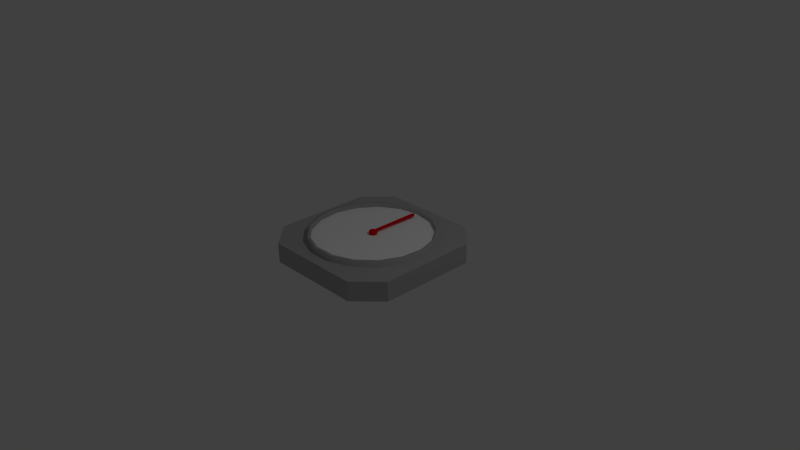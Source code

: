 # Source: viisari.blend  (saved by Blender 2.68.0; exported with 4.5.12 LTS)
import bpy
from mathutils import Matrix  # noqa: F401  (used for matrix-valued properties, if any)

bpy.ops.wm.read_factory_settings(use_empty=True)
scene = bpy.context.scene
scene.name = 'Scene'

# ---- collections
col_collection_1 = bpy.data.collections.new('Collection 1'); scene.collection.children.link(col_collection_1)

# ---- materials (node trees are filled in below, after node groups)
mat_viisari = bpy.data.materials.new('viisari')
mat_viisari.alpha_threshold = 0.0
mat_viisari.use_transparent_shadow = False
mat_viisari.diffuse_color = (0.8, 0.0, 0.008781, 1.0)
mat_viisari.roughness = 0.5
mat_viisari.line_color = (0.0, 0.0, 0.0, 1.0)
mat_main = bpy.data.materials.new('main')
mat_main.alpha_threshold = 0.0
mat_main.use_transparent_shadow = False
mat_main.diffuse_color = (0.448, 0.448, 0.448, 1.0)
mat_main.roughness = 0.5
mat_main.line_color = (0.0, 0.0, 0.0, 1.0)
mat_naytto = bpy.data.materials.new('naytto')
mat_naytto.alpha_threshold = 0.0
mat_naytto.use_transparent_shadow = False
mat_naytto.diffuse_color = (1.0, 1.0, 1.0, 1.0)
mat_naytto.roughness = 0.5
mat_naytto.line_color = (0.0, 0.0, 0.0, 1.0)

# ---- material node trees

# ---- world
world_world = bpy.data.worlds.new('World'); scene.world = world_world
world_world.color = (0.05088, 0.05088, 0.05088)
world_world.use_sun_shadow = False
world_world.sun_shadow_jitter_overblur = 0.0
world_world.cycles.sampling_method = 'MANUAL'
world_world.cycles.sample_map_resolution = 256

# ---- cameras
cam_camera = bpy.data.cameras.new('Camera')
cam_camera.clip_end = 100.0
cam_camera.lens = 35.0
cam_camera.sensor_width = 32.0
cam_camera.sensor_height = 18.0
cam_camera.ortho_scale = 7.314
cam_camera.dof.focus_distance = 0.0
cam_camera.dof.aperture_fstop = 128.0

# ---- lights
light_lamp = bpy.data.lights.new('Lamp', 'POINT')
light_lamp.transmission_factor = 0.0
light_lamp.cutoff_distance = 30.0
light_lamp.energy = 100.0
light_lamp.shadow_buffer_clip_start = 1.001
light_lamp.shadow_soft_size = 0.1
light_lamp.shadow_maximum_resolution = 0.006
light_lamp.use_absolute_resolution = True
light_lamp.cycles.use_multiple_importance_sampling = False

# ---- meshes
me_cylinder = bpy.data.meshes.new('Cylinder')
me_cylinder.from_pydata([(0.0, 0.05375, -0.05375), (0.0, 0.05375, -0.01177), (0.01942, 0.05012, -0.05375), (0.01942, 0.05012, -0.01177), (0.03621, 0.03973, -0.05375), (0.03621, 0.03973, -0.01177), (0.04812, 0.02396, -0.05375), (0.04812, 0.02396, -0.01177), (0.05353, 0.00496, -0.05375), (0.05353, 0.00496, -0.01177), (0.0517, -0.01471, -0.05375), (0.0517, -0.01471, -0.01177), (0.0429, -0.03239, -0.05375), (0.0429, -0.03239, -0.01177), (0.0283, -0.0457, -0.05375), (0.0283, -0.0457, -0.01177), (0.009877, -0.05284, -0.05375), (0.009877, -0.05284, -0.01177), (-0.009877, -0.05284, -0.05375), (-0.009877, -0.05284, -0.01177), (-0.0283, -0.0457, -0.05375), (-0.0283, -0.0457, -0.01177), (-0.0429, -0.03239, -0.05375), (-0.0429, -0.03239, -0.01177), (-0.0517, -0.01471, -0.05375), (-0.0517, -0.01471, -0.01177), (-0.05353, 0.00496, -0.05375), (-0.05353, 0.00496, -0.01177), (-0.04812, 0.02396, -0.05375), (-0.04812, 0.02396, -0.01177), (-0.03621, 0.03973, -0.05375), (-0.03621, 0.03973, -0.01177), (-0.01942, 0.05012, -0.05375), (-0.01942, 0.05012, -0.01177), (2.447e-09, 0.02969, 0.00265), (0.01073, 0.02769, 0.00265), (0.02, 0.02194, 0.00265), (0.02658, 0.01324, 0.00265), (0.02957, 0.00274, 0.00265), (0.02856, -0.008126, 0.00265), (0.0237, -0.01789, 0.00265), (0.01563, -0.02525, 0.00265), (0.005456, -0.02919, 0.00265), (-0.005456, -0.02919, 0.00265), (-0.01563, -0.02525, 0.00265), (-0.0237, -0.01789, 0.00265), (-0.02856, -0.008126, 0.00265), (-0.02957, 0.00274, 0.00265), (-0.02658, 0.01324, 0.00265), (-0.02, 0.02194, 0.00265), (-0.01073, 0.02769, 0.00265), (0.0, 0.05375, -0.0292), (0.01942, 0.05012, -0.0292), (0.03621, 0.03973, -0.0292), (0.04812, 0.02396, -0.0292), (0.05353, 0.00496, -0.0292), (0.0517, -0.01471, -0.0292), (0.0429, -0.03239, -0.0292), (0.0283, -0.0457, -0.0292), (0.009877, -0.05284, -0.0292), (-0.009877, -0.05284, -0.0292), (-0.0283, -0.0457, -0.0292), (-0.0429, -0.03239, -0.0292), (-0.0517, -0.01471, -0.0292), (-0.05353, 0.00496, -0.0292), (-0.04812, 0.02396, -0.0292), (-0.03621, 0.03973, -0.0292), (-0.01942, 0.05012, -0.0292), (1.647e-07, 0.7327, -0.01177), (0.01942, 0.6891, -0.01177), (-0.01942, 0.6891, -0.01177), (1.647e-07, 0.7327, -0.0292), (0.03624, 0.6891, -0.0292), (-0.03624, 0.6891, -0.0292)], [], [(33, 1, 68, 70), (52, 3, 5, 53), (53, 5, 7, 54), (54, 7, 9, 55), (55, 9, 11, 56), (56, 11, 13, 57), (57, 13, 15, 58), (58, 15, 17, 59), (59, 17, 19, 60), (60, 19, 21, 61), (61, 21, 23, 62), (62, 23, 25, 63), (63, 25, 27, 64), (64, 27, 29, 65), (65, 29, 31, 66), (1, 33, 50, 34), (52, 51, 71, 72), (66, 31, 33, 67), (0, 2, 4, 6, 8, 10, 12, 14, 16, 18, 20, 22, 24, 26, 28, 30, 32), (35, 34, 50, 49, 48, 47, 46, 45, 44, 43, 42, 41, 40, 39, 38, 37, 36), (31, 29, 48, 49), (27, 25, 46, 47), (3, 1, 34, 35), (23, 21, 44, 45), (19, 17, 42, 43), (15, 13, 40, 41), (11, 9, 38, 39), (7, 5, 36, 37), (33, 31, 49, 50), (29, 27, 47, 48), (25, 23, 45, 46), (21, 19, 43, 44), (17, 15, 41, 42), (13, 11, 39, 40), (9, 7, 37, 38), (5, 3, 35, 36), (0, 51, 52, 2), (2, 52, 53, 4), (4, 53, 54, 6), (6, 54, 55, 8), (8, 55, 56, 10), (10, 56, 57, 12), (12, 57, 58, 14), (14, 58, 59, 16), (16, 59, 60, 18), (18, 60, 61, 20), (20, 61, 62, 22), (22, 62, 63, 24), (24, 63, 64, 26), (26, 64, 65, 28), (28, 65, 66, 30), (32, 67, 51, 0), (30, 66, 67, 32), (71, 68, 69, 72), (73, 70, 68, 71), (67, 33, 70, 73), (51, 67, 73, 71), (3, 52, 72, 69), (1, 3, 69, 68)])
me_cylinder.materials.append(mat_viisari)
me_cylinder.use_remesh_preserve_volume = False
me_cylinder.use_remesh_preserve_attributes = False
me_cylinder.use_mirror_vertex_groups = False
me_cylinder.update()
me_cube = bpy.data.meshes.new('Cube')
me_cube.from_pydata([(-0.6667, 1.0, 0.2734), (0.6667, 1.0, 0.2734), (0.6667, 1.0, 0.007995), (-0.6667, 1.0, 0.007995), (0.6667, -1.0, 0.2734), (-0.6667, -1.0, 0.2734), (-0.6667, -1.0, 0.007995), (0.6667, -1.0, 0.007995), (-1.0, -0.6667, 0.2734), (-1.0, 0.6667, 0.2734), (-1.0, 0.6667, 0.007995), (-1.0, -0.6667, 0.007995), (1.0, 0.6667, 0.2734), (1.0, -0.6667, 0.2734), (1.0, -0.6667, 0.007995), (1.0, 0.6667, 0.007995), (-0.3333, 0.3333, 0.007995), (-0.3333, -0.3333, 0.007995), (0.3333, 0.3333, 0.007995), (0.3333, -0.3333, 0.007995), (0.3333, 0.3333, 0.2734), (0.3333, -0.3333, 0.2734), (-0.3333, 0.3333, 0.2734), (-0.3333, -0.3333, 0.2734), (0.2894, 0.747, 0.3466), (2.077e-08, 0.8011, 0.3466), (1.574e-08, 0.8452, 0.01693), (1.574e-08, 0.8452, 0.3466), (0.3053, 0.7881, 0.01693), (0.3053, 0.7881, 0.3466), (0.5694, 0.6246, 0.01693), (0.5694, 0.6246, 0.3466), (0.7566, 0.3767, 0.01693), (0.7566, 0.3767, 0.3466), (0.8416, 0.07799, 0.01693), (0.8416, 0.07799, 0.3466), (0.8129, -0.2313, 0.01693), (0.8129, -0.2313, 0.3466), (0.6745, -0.5093, 0.01693), (0.6745, -0.5093, 0.3466), (0.4449, -0.7186, 0.01693), (0.4449, -0.7186, 0.3466), (0.1553, -0.8308, 0.01693), (0.1553, -0.8308, 0.3466), (-0.1553, -0.8308, 0.01693), (-0.1553, -0.8308, 0.3466), (-0.4449, -0.7186, 0.01693), (-0.4449, -0.7186, 0.3466), (-0.6745, -0.5093, 0.01693), (-0.6745, -0.5093, 0.3466), (-0.8129, -0.2313, 0.01693), (-0.8129, -0.2313, 0.3466), (-0.8416, 0.07799, 0.01693), (-0.8416, 0.07799, 0.3466), (-0.7566, 0.3767, 0.01693), (-0.7566, 0.3767, 0.3466), (-0.5694, 0.6246, 0.01693), (-0.5694, 0.6246, 0.3466), (-0.3053, 0.7881, 0.01693), (-0.3053, 0.7881, 0.3466), (0.5397, 0.592, 0.3466), (0.7171, 0.3571, 0.3466), (0.7977, 0.07392, 0.3466), (0.7705, -0.2192, 0.3466), (0.6393, -0.4828, 0.3466), (0.4217, -0.6811, 0.3466), (0.1472, -0.7875, 0.3466), (-0.1472, -0.7875, 0.3466), (-0.4217, -0.6811, 0.3466), (-0.6393, -0.4828, 0.3466), (-0.7705, -0.2192, 0.3466), (-0.7977, 0.07392, 0.3466), (-0.7171, 0.3571, 0.3466), (-0.5397, 0.592, 0.3466), (-0.2894, 0.747, 0.3466), (0.2894, 0.747, 0.2932), (2.077e-08, 0.8011, 0.2932), (0.5397, 0.592, 0.2932), (0.7171, 0.3571, 0.2932), (0.7977, 0.07392, 0.2932), (0.7705, -0.2192, 0.2932), (0.6393, -0.4828, 0.2932), (0.4217, -0.6811, 0.2932), (0.1472, -0.7875, 0.2932), (-0.1472, -0.7875, 0.2932), (-0.4217, -0.6811, 0.2932), (-0.6393, -0.4828, 0.2932), (-0.7705, -0.2192, 0.2932), (-0.7977, 0.07392, 0.2932), (-0.7171, 0.3571, 0.2932), (-0.5397, 0.592, 0.2932), (-0.2894, 0.747, 0.2932)], [], [(13, 21, 4), (0, 3, 10, 9), (0, 1, 2, 3), (4, 5, 6, 7), (1, 20, 12), (16, 3, 2, 18), (22, 0, 9), (20, 1, 0, 22), (8, 9, 10, 11), (12, 13, 14, 15), (5, 23, 8), (19, 18, 15, 14), (6, 5, 8, 11), (23, 22, 9, 8), (13, 4, 7, 14), (11, 10, 16, 17), (6, 17, 19, 7), (17, 16, 18, 19), (1, 12, 15, 2), (13, 12, 20, 21), (4, 21, 23, 5), (21, 20, 22, 23), (49, 47, 68, 69), (26, 27, 29, 28), (59, 57, 73, 74), (28, 29, 31, 30), (51, 49, 69, 70), (30, 31, 33, 32), (41, 39, 64, 65), (32, 33, 35, 34), (31, 29, 24, 60), (34, 35, 37, 36), (53, 51, 70, 71), (36, 37, 39, 38), (29, 27, 25, 24), (38, 39, 41, 40), (43, 41, 65, 66), (40, 41, 43, 42), (27, 59, 74, 25), (42, 43, 45, 44), (33, 31, 60, 61), (44, 45, 47, 46), (55, 53, 71, 72), (46, 47, 49, 48), (45, 43, 66, 67), (48, 49, 51, 50), (35, 33, 61, 62), (50, 51, 53, 52), (57, 55, 72, 73), (52, 53, 55, 54), (37, 35, 62, 63), (66, 65, 82, 83), (54, 55, 57, 56), (47, 45, 67, 68), (58, 59, 27, 26), (56, 57, 59, 58), (39, 37, 63, 64), (26, 28, 30, 32, 34, 36, 38, 40, 42, 44, 46, 48, 50, 52, 54, 56, 58), (75, 76, 91, 90, 89, 88, 87, 86, 85, 84, 83, 82, 81, 80, 79, 78, 77), (61, 60, 77, 78), (72, 71, 88, 89), (67, 66, 83, 84), (25, 74, 91, 76), (62, 61, 78, 79), (73, 72, 89, 90), (68, 67, 84, 85), (63, 62, 79, 80), (74, 73, 90, 91), (69, 68, 85, 86), (64, 63, 80, 81), (24, 25, 76, 75), (70, 69, 86, 87), (65, 64, 81, 82), (60, 24, 75, 77), (71, 70, 87, 88)])
me_cube.polygons.foreach_set('use_smooth', [0, 0, 0, 0, 0, 0, 0, 0, 0, 0, 0, 0, 0, 0, 0, 0, 0, 0, 0, 0, 0, 0, 1, 1, 1, 1, 1, 1, 1, 1, 1, 1, 1, 1, 1, 1, 1, 1, 1, 1, 1, 1, 1, 1, 1, 1, 1, 1, 1, 1, 1, 1, 1, 1, 1, 1, 1, 0, 0, 1, 1, 1, 1, 1, 1, 1, 1, 1, 1, 1, 1, 1, 1, 1, 1])
me_cube.polygons.foreach_set('material_index', [0, 0, 0, 0, 0, 0, 0, 0, 0, 0, 0, 0, 0, 0, 0, 0, 0, 0, 0, 0, 0, 0, 0, 0, 0, 0, 0, 0, 0, 0, 0, 0, 0, 0, 0, 0, 0, 0, 0, 0, 0, 0, 0, 0, 0, 0, 0, 0, 0, 0, 0, 0, 0, 0, 0, 0, 0, 0, 1, 0, 0, 0, 0, 0, 0, 0, 0, 0, 0, 0, 0, 0, 0, 0, 0])
_uv = me_cube.uv_layers.new(name='UVMap')
_uv.uv.foreach_set('vector', [0.0, 0.0, 0.0, 0.0, 0.0, 0.0, 0.0, 0.0, 0.0, 0.0, 0.0, 0.0, 0.0, 0.0, 0.0, 0.0, 0.0, 0.0, 0.0, 0.0, 0.0, 0.0, 0.0, 0.0, 0.0, 0.0, 0.0, 0.0, 0.0, 0.0, 0.0, 0.0, 0.0, 0.0, 0.0, 0.0, 0.0, 0.0, 0.0, 0.0, 0.0, 0.0, 0.0, 0.0, 0.0, 0.0, 0.0, 0.0, 0.0, 0.0, 0.0, 0.0, 0.0, 0.0, 0.0, 0.0, 0.0, 0.0, 0.0, 0.0, 0.0, 0.0, 0.0, 0.0, 0.0, 0.0, 0.0, 0.0, 0.0, 0.0, 0.0, 0.0, 0.0, 0.0, 0.0, 0.0, 0.0, 0.0, 0.0, 0.0, 0.0, 0.0, 0.0, 0.0, 0.0, 0.0, 0.0, 0.0, 0.0, 0.0, 0.0, 0.0, 0.0, 0.0, 0.0, 0.0, 0.0, 0.0, 0.0, 0.0, 0.0, 0.0, 0.0, 0.0, 0.0, 0.0, 0.0, 0.0, 0.0, 0.0, 0.0, 0.0, 0.0, 0.0, 0.0, 0.0, 0.0, 0.0, 0.0, 0.0, 0.0, 0.0, 0.0, 0.0, 0.0, 0.0, 0.0, 0.0, 0.0, 0.0, 0.0, 0.0, 0.0, 0.0, 0.0, 0.0, 0.0, 0.0, 0.0, 0.0, 0.0, 0.0, 0.0, 0.0, 0.0, 0.0, 0.0, 0.0, 0.0, 0.0, 0.0, 0.0, 0.0, 0.0, 0.0, 0.0, 0.0, 0.0, 0.0, 0.0, 0.0, 0.0, 0.0, 0.0, 0.0, 0.0, 0.0, 0.0, 0.0, 0.0, 0.0, 0.0, 0.0, 0.0, 0.0, 0.0, 0.0, 0.0, 0.0, 0.0, 0.0, 0.0, 0.0, 0.0, 0.0, 0.0, 0.0, 0.0, 0.0, 0.0, 0.0, 0.0, 0.0, 0.0, 0.0, 0.0, 0.0, 0.0, 0.0, 0.0, 0.0, 0.0, 0.0, 0.0, 0.0, 0.0, 0.0, 0.0, 0.0, 0.0, 0.0, 0.0, 0.0, 0.0, 0.0, 0.0, 0.0, 0.0, 0.0, 0.0, 0.0, 0.0, 0.0, 0.0, 0.0, 0.0, 0.0, 0.0, 0.0, 0.0, 0.0, 0.0, 0.0, 0.0, 0.0, 0.0, 0.0, 0.0, 0.0, 0.0, 0.0, 0.0, 0.0, 0.0, 0.0, 0.0, 0.0, 0.0, 0.0, 0.0, 0.0, 0.0, 0.0, 0.0, 0.0, 0.0, 0.0, 0.0, 0.0, 0.0, 0.0, 0.0, 0.0, 0.0, 0.0, 0.0, 0.0, 0.0, 0.0, 0.0, 0.0, 0.0, 0.0, 0.0, 0.0, 0.0, 0.0, 0.0, 0.0, 0.0, 0.0, 0.0, 0.0, 0.0, 0.0, 0.0, 0.0, 0.0, 0.0, 0.0, 0.0, 0.0, 0.0, 0.0, 0.0, 0.0, 0.0, 0.0, 0.0, 0.0, 0.0, 0.0, 0.0, 0.0, 0.0, 0.0, 0.0, 0.0, 0.0, 0.0, 0.0, 0.0, 0.0, 0.0, 0.0, 0.0, 0.0, 0.0, 0.0, 0.0, 0.0, 0.0, 0.0, 0.0, 0.0, 0.0, 0.0, 0.0, 0.0, 0.0, 0.0, 0.0, 0.0, 0.0, 0.0, 0.0, 0.0, 0.0, 0.0, 0.0, 0.0, 0.0, 0.0, 0.0, 0.0, 0.0, 0.0, 0.0, 0.0, 0.0, 0.0, 0.0, 0.0, 0.0, 0.0, 0.0, 0.0, 0.0, 0.0, 0.0, 0.0, 0.0, 0.0, 0.0, 0.0, 0.0, 0.0, 0.0, 0.0, 0.0, 0.0, 0.0, 0.0, 0.0, 0.0, 0.0, 0.0, 0.0, 0.0, 0.0, 0.0, 0.0, 0.0, 0.0, 0.0, 0.0, 0.0, 0.0, 0.0, 0.0, 0.0, 0.0, 0.0, 0.0, 0.0, 0.0, 0.0, 0.0, 0.0, 0.0, 0.0, 0.0, 0.0, 0.0, 0.0, 0.0, 0.0, 0.0, 0.0, 0.0, 0.0, 0.0, 0.0, 0.0, 0.0, 0.0, 0.0, 0.0, 0.0, 0.0, 0.0, 0.0, 0.0, 0.0, 0.0, 0.0, 0.0, 0.0, 0.0, 0.0, 0.0, 0.0, 0.0, 0.0, 0.0, 0.0, 0.0, 0.0, 0.0, 0.0, 0.0, 0.0, 0.0, 0.0, 0.0, 0.0, 0.0, 0.0, 0.0, 0.0, 0.0, 0.0, 0.0, 0.0, 0.0, 0.0, 0.0, 0.0, 0.0, 0.0, 0.0, 0.0, 0.0, 0.0, 0.0, 0.0, 0.0, 0.0, 0.0, 0.0, 0.0, 0.0, 0.0, 0.0, 0.0, 0.0, 0.0, 0.0, 0.0, 0.0, 0.0, 0.0, 0.02777, 0.6754, -0.003708, 0.4936, 0.03261, 0.3127, 0.1318, 0.1572, 0.2805, 0.04795, 0.4586, -0.0001655, 0.6421, 0.01931, 0.8062, 0.1037, 0.9286, 0.2417, 0.993, 0.4147, 0.9905, 0.5991, 0.9216, 0.7703, 0.7955, 0.9049, 0.6292, 0.985, 0.4453, 0.9995, 0.2685, 0.9467, 0.1228, 0.8335, 0.0, 0.0, 0.0, 0.0, 0.0, 0.0, 0.0, 0.0, 0.0, 0.0, 0.0, 0.0, 0.0, 0.0, 0.0, 0.0, 0.0, 0.0, 0.0, 0.0, 0.0, 0.0, 0.0, 0.0, 0.0, 0.0, 0.0, 0.0, 0.0, 0.0, 0.0, 0.0, 0.0, 0.0, 0.0, 0.0, 0.0, 0.0, 0.0, 0.0, 0.0, 0.0, 0.0, 0.0, 0.0, 0.0, 0.0, 0.0, 0.0, 0.0, 0.0, 0.0, 0.0, 0.0, 0.0, 0.0, 0.0, 0.0, 0.0, 0.0, 0.0, 0.0, 0.0, 0.0, 0.0, 0.0, 0.0, 0.0, 0.0, 0.0, 0.0, 0.0, 0.0, 0.0, 0.0, 0.0, 0.0, 0.0, 0.0, 0.0, 0.0, 0.0, 0.0, 0.0, 0.0, 0.0, 0.0, 0.0, 0.0, 0.0, 0.0, 0.0, 0.0, 0.0, 0.0, 0.0, 0.0, 0.0, 0.0, 0.0, 0.0, 0.0, 0.0, 0.0, 0.0, 0.0, 0.0, 0.0, 0.0, 0.0, 0.0, 0.0, 0.0, 0.0, 0.0, 0.0, 0.0, 0.0, 0.0, 0.0, 0.0, 0.0, 0.0, 0.0, 0.0, 0.0, 0.0, 0.0])
me_cube.materials.append(mat_main)
me_cube.materials.append(mat_naytto)
me_cube.use_remesh_preserve_volume = False
me_cube.use_remesh_preserve_attributes = False
me_cube.use_mirror_vertex_groups = False
me_cube.update()

# ---- objects
ob_viisari = bpy.data.objects.new('viisari', me_cylinder)
ob_alusta = bpy.data.objects.new('alusta', me_cube)
ob_lamp = bpy.data.objects.new('Lamp', light_lamp)
ob_camera = bpy.data.objects.new('Camera', cam_camera)

# ---- transforms, parenting, visibility, modifiers, constraints
ob_viisari.location = (0.0, -6.508e-08, 0.3477)
ob_viisari.lineart.crease_threshold = 0.0
ob_alusta.location = (0.0, 0.0, 0.0)
ob_alusta.lock_rotations_4d = False
ob_alusta.empty_display_type = 'ARROWS'
ob_alusta.lineart.crease_threshold = 0.0
ob_lamp.location = (4.076, 1.005, 5.904)
ob_lamp.rotation_euler = (0.6503, 0.05522, 1.866)
ob_lamp.lock_rotations_4d = False
ob_lamp.empty_display_type = 'ARROWS'
ob_lamp.color = (0.0, 0.0, 0.0, 0.0)
ob_lamp.lineart.crease_threshold = 0.0
ob_camera.location = (7.481, -6.508, 5.344)
ob_camera.rotation_euler = (1.109, 0.01082, 0.8149)
ob_camera.lock_rotations_4d = False
ob_camera.empty_display_type = 'ARROWS'
ob_camera.color = (0.0, 0.0, 0.0, 0.0)
ob_camera.display_type = 'WIRE'
ob_camera.lineart.crease_threshold = 0.0

# ---- collection membership
col_collection_1.objects.link(ob_viisari)
col_collection_1.objects.link(ob_alusta)
col_collection_1.objects.link(ob_lamp)
col_collection_1.objects.link(ob_camera)

# ---- scene / render settings (as saved in the file)
scene.camera = ob_camera
scene.frame_start = 1; scene.frame_end = 250; scene.frame_set(213)
scene.render.engine = 'BLENDER_EEVEE_NEXT'
scene.render.image_settings.color_mode = 'RGB'
scene.render.image_settings.compression = 90
scene.render.resolution_percentage = 50
scene.render.dither_intensity = 0.0
scene.cycles.use_denoising = False
scene.cycles.samples = 10
scene.cycles.sampling_pattern = 'TABULATED_SOBOL'
scene.cycles.light_sampling_threshold = 0.0
scene.cycles.use_adaptive_sampling = False
scene.cycles.use_light_tree = False
scene.cycles.blur_glossy = 0.0
scene.cycles.volume_bounces = 1
scene.cycles.pixel_filter_type = 'GAUSSIAN'
scene.cycles.sample_clamp_indirect = 0.0
scene.view_settings.view_transform = 'Standard'
bpy.context.view_layer.update()
